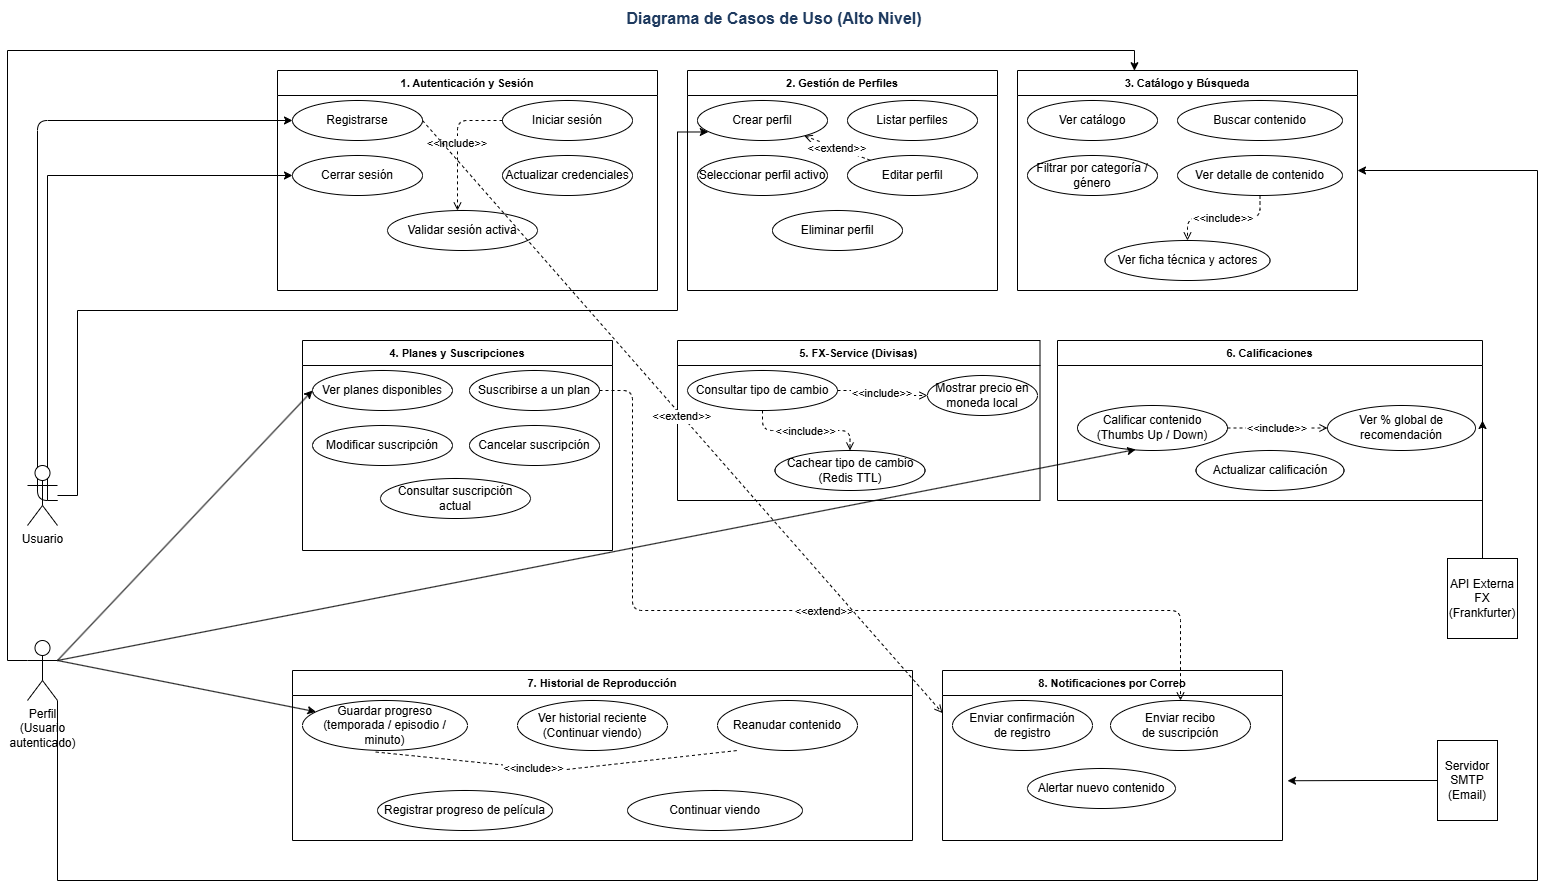

The diagram above was exported from draw.io. Its source (the exported page's mxGraphModel, read from the mxfile embedded in the PNG):
<mxGraphModel dx="1768" dy="971" grid="1" gridSize="10" guides="1" tooltips="1" connect="1" arrows="1" fold="1" page="1" pageScale="1" pageWidth="827" pageHeight="1169" math="0" shadow="0">
  <root>
    <mxCell id="0" />
    <mxCell id="1" parent="0" />
    <mxCell id="_ynbcJcUG7_cqxF2k9R6-1" parent="1" style="text;html=1;strokeColor=none;fillColor=none;align=center;verticalAlign=middle;whiteSpace=wrap;rounded=0;fontSize=16;fontStyle=1;fontColor=#1e3a5f;" value="Diagrama de Casos de Uso (Alto Nivel)" vertex="1">
      <mxGeometry height="36" width="800" x="427" y="20" as="geometry" />
    </mxCell>
    <mxCell id="_ynbcJcUG7_cqxF2k9R6-76" edge="1" parent="1" style="edgeStyle=orthogonalEdgeStyle;rounded=0;orthogonalLoop=1;jettySize=auto;html=1;exitX=1;exitY=0.5;exitDx=0;exitDy=0;entryX=0;entryY=0.5;entryDx=0;entryDy=0;" target="_ynbcJcUG7_cqxF2k9R6-10">
      <mxGeometry relative="1" as="geometry">
        <Array as="points">
          <mxPoint x="100" y="520" />
          <mxPoint x="100" y="195" />
        </Array>
        <mxPoint x="110" y="519.9999999999998" as="sourcePoint" />
      </mxGeometry>
    </mxCell>
    <mxCell id="_ynbcJcUG7_cqxF2k9R6-93" edge="1" parent="1" source="_ynbcJcUG7_cqxF2k9R6-5" style="rounded=0;orthogonalLoop=1;jettySize=auto;html=1;exitX=0.5;exitY=0;exitDx=0;exitDy=0;entryX=1;entryY=0.5;entryDx=0;entryDy=0;" target="_ynbcJcUG7_cqxF2k9R6-35">
      <mxGeometry relative="1" as="geometry" />
    </mxCell>
    <mxCell id="_ynbcJcUG7_cqxF2k9R6-5" parent="1" style="shape=mxgraph.uml.actor;whiteSpace=wrap;html=1;" value="API Externa&#10;FX (Frankfurter)" vertex="1">
      <mxGeometry height="80" width="70" x="1500" y="578" as="geometry" />
    </mxCell>
    <mxCell id="_ynbcJcUG7_cqxF2k9R6-92" edge="1" parent="1" source="_ynbcJcUG7_cqxF2k9R6-6" style="edgeStyle=orthogonalEdgeStyle;rounded=0;orthogonalLoop=1;jettySize=auto;html=1;exitX=0;exitY=0.5;exitDx=0;exitDy=0;">
      <mxGeometry relative="1" as="geometry">
        <mxPoint x="1340" y="800.25" as="targetPoint" />
      </mxGeometry>
    </mxCell>
    <mxCell id="_ynbcJcUG7_cqxF2k9R6-6" parent="1" style="shape=mxgraph.uml.actor;whiteSpace=wrap;html=1;" value="Servidor SMTP&#10;(Email)" vertex="1">
      <mxGeometry height="80" width="60" x="1490" y="760" as="geometry" />
    </mxCell>
    <mxCell id="_ynbcJcUG7_cqxF2k9R6-7" parent="1" style="swimlane;startSize=25;fontStyle=1;fontSize=11;" value="1. Autenticación y Sesión" vertex="1">
      <mxGeometry height="220" width="380" x="330" y="90" as="geometry" />
    </mxCell>
    <mxCell id="_ynbcJcUG7_cqxF2k9R6-9" parent="_ynbcJcUG7_cqxF2k9R6-7" style="ellipse;whiteSpace=wrap;html=1;" value="Iniciar sesión" vertex="1">
      <mxGeometry height="40" width="130" x="225" y="30" as="geometry" />
    </mxCell>
    <mxCell id="_ynbcJcUG7_cqxF2k9R6-11" parent="_ynbcJcUG7_cqxF2k9R6-7" style="ellipse;whiteSpace=wrap;html=1;" value="Actualizar credenciales" vertex="1">
      <mxGeometry height="40" width="130" x="225" y="85" as="geometry" />
    </mxCell>
    <mxCell id="_ynbcJcUG7_cqxF2k9R6-12" parent="_ynbcJcUG7_cqxF2k9R6-7" style="ellipse;whiteSpace=wrap;html=1;" value="Validar sesión activa" vertex="1">
      <mxGeometry height="40" width="150" x="110" y="140" as="geometry" />
    </mxCell>
    <mxCell id="_ynbcJcUG7_cqxF2k9R6-66" edge="1" parent="_ynbcJcUG7_cqxF2k9R6-7" source="_ynbcJcUG7_cqxF2k9R6-9" style="edgeStyle=orthogonalEdgeStyle;dashed=1;endArrow=open;" target="_ynbcJcUG7_cqxF2k9R6-12" value="&lt;&lt;include&gt;&gt;">
      <mxGeometry relative="1" as="geometry">
        <Array as="points">
          <mxPoint x="180" y="50" />
        </Array>
      </mxGeometry>
    </mxCell>
    <mxCell id="_ynbcJcUG7_cqxF2k9R6-8" parent="1" style="ellipse;whiteSpace=wrap;html=1;" value="Registrarse" vertex="1">
      <mxGeometry height="40" width="130" x="345" y="120" as="geometry" />
    </mxCell>
    <mxCell id="_ynbcJcUG7_cqxF2k9R6-10" parent="1" style="ellipse;whiteSpace=wrap;html=1;" value="Cerrar sesión" vertex="1">
      <mxGeometry height="40" width="130" x="345" y="175" as="geometry" />
    </mxCell>
    <mxCell id="_ynbcJcUG7_cqxF2k9R6-13" parent="1" style="swimlane;startSize=25;fontStyle=1;fontSize=11;" value="2. Gestión de Perfiles" vertex="1">
      <mxGeometry height="220" width="310" x="740" y="90" as="geometry" />
    </mxCell>
    <mxCell id="_ynbcJcUG7_cqxF2k9R6-16" parent="_ynbcJcUG7_cqxF2k9R6-13" style="ellipse;whiteSpace=wrap;html=1;" value="Seleccionar perfil activo" vertex="1">
      <mxGeometry height="40" width="130" x="10" y="85" as="geometry" />
    </mxCell>
    <mxCell id="_ynbcJcUG7_cqxF2k9R6-14" parent="1" style="ellipse;whiteSpace=wrap;html=1;" value="Crear perfil" vertex="1">
      <mxGeometry height="40" width="130" x="750" y="120" as="geometry" />
    </mxCell>
    <mxCell id="_ynbcJcUG7_cqxF2k9R6-15" parent="1" style="ellipse;whiteSpace=wrap;html=1;" value="Listar perfiles" vertex="1">
      <mxGeometry height="40" width="130" x="900" y="120" as="geometry" />
    </mxCell>
    <mxCell id="_ynbcJcUG7_cqxF2k9R6-17" parent="1" style="ellipse;whiteSpace=wrap;html=1;" value="Editar perfil" vertex="1">
      <mxGeometry height="40" width="130" x="900" y="175" as="geometry" />
    </mxCell>
    <mxCell id="_ynbcJcUG7_cqxF2k9R6-18" parent="1" style="ellipse;whiteSpace=wrap;html=1;" value="Eliminar perfil" vertex="1">
      <mxGeometry height="40" width="130" x="825" y="230" as="geometry" />
    </mxCell>
    <mxCell id="_ynbcJcUG7_cqxF2k9R6-19" parent="1" style="swimlane;startSize=25;fontStyle=1;fontSize=11;" value="3. Catálogo y Búsqueda" vertex="1">
      <mxGeometry height="220" width="340" x="1070" y="90" as="geometry" />
    </mxCell>
    <mxCell id="_ynbcJcUG7_cqxF2k9R6-24" parent="_ynbcJcUG7_cqxF2k9R6-19" style="ellipse;whiteSpace=wrap;html=1;" value="Ver ficha técnica y actores" vertex="1">
      <mxGeometry height="40" width="165" x="87.5" y="170" as="geometry" />
    </mxCell>
    <mxCell id="_ynbcJcUG7_cqxF2k9R6-20" parent="1" style="ellipse;whiteSpace=wrap;html=1;" value="Ver catálogo" vertex="1">
      <mxGeometry height="40" width="130" x="1080" y="120" as="geometry" />
    </mxCell>
    <mxCell id="_ynbcJcUG7_cqxF2k9R6-21" parent="1" style="ellipse;whiteSpace=wrap;html=1;" value="Buscar contenido" vertex="1">
      <mxGeometry height="40" width="165" x="1230" y="120" as="geometry" />
    </mxCell>
    <mxCell id="_ynbcJcUG7_cqxF2k9R6-22" parent="1" style="ellipse;whiteSpace=wrap;html=1;" value="Filtrar por categoría / género" vertex="1">
      <mxGeometry height="40" width="130" x="1080" y="175" as="geometry" />
    </mxCell>
    <mxCell id="_ynbcJcUG7_cqxF2k9R6-23" parent="1" style="ellipse;whiteSpace=wrap;html=1;" value="Ver detalle de contenido" vertex="1">
      <mxGeometry height="40" width="165" x="1230" y="175" as="geometry" />
    </mxCell>
    <mxCell id="_ynbcJcUG7_cqxF2k9R6-25" parent="1" style="swimlane;startSize=25;fontStyle=1;fontSize=11;" value="4. Planes y Suscripciones" vertex="1">
      <mxGeometry height="210" width="310" x="355" y="360" as="geometry" />
    </mxCell>
    <mxCell id="_ynbcJcUG7_cqxF2k9R6-26" parent="1" style="ellipse;whiteSpace=wrap;html=1;" value="Ver planes disponibles" vertex="1">
      <mxGeometry height="40" width="140" x="365" y="390" as="geometry" />
    </mxCell>
    <mxCell id="_ynbcJcUG7_cqxF2k9R6-27" parent="1" style="ellipse;whiteSpace=wrap;html=1;" value="Suscribirse a un plan" vertex="1">
      <mxGeometry height="40" width="130" x="522" y="390" as="geometry" />
    </mxCell>
    <mxCell id="_ynbcJcUG7_cqxF2k9R6-28" parent="1" style="ellipse;whiteSpace=wrap;html=1;" value="Modificar suscripción" vertex="1">
      <mxGeometry height="40" width="140" x="365" y="445" as="geometry" />
    </mxCell>
    <mxCell id="_ynbcJcUG7_cqxF2k9R6-29" parent="1" style="ellipse;whiteSpace=wrap;html=1;" value="Cancelar suscripción" vertex="1">
      <mxGeometry height="40" width="130" x="522" y="445" as="geometry" />
    </mxCell>
    <mxCell id="_ynbcJcUG7_cqxF2k9R6-30" parent="1" style="ellipse;whiteSpace=wrap;html=1;" value="Consultar suscripción actual" vertex="1">
      <mxGeometry height="40" width="150" x="433" y="498" as="geometry" />
    </mxCell>
    <mxCell id="_ynbcJcUG7_cqxF2k9R6-31" parent="1" style="swimlane;startSize=25;fontStyle=1;fontSize=11;" value="5. FX-Service (Divisas)" vertex="1">
      <mxGeometry height="160" width="362.5" x="730" y="360" as="geometry" />
    </mxCell>
    <mxCell id="_ynbcJcUG7_cqxF2k9R6-33" parent="_ynbcJcUG7_cqxF2k9R6-31" style="ellipse;whiteSpace=wrap;html=1;" value="Mostrar precio en moneda local" vertex="1">
      <mxGeometry height="40" width="110" x="250" y="35" as="geometry" />
    </mxCell>
    <mxCell id="_ynbcJcUG7_cqxF2k9R6-34" parent="_ynbcJcUG7_cqxF2k9R6-31" style="ellipse;whiteSpace=wrap;html=1;" value="Cachear tipo de cambio (Redis TTL)" vertex="1">
      <mxGeometry height="40" width="150" x="97.5" y="110" as="geometry" />
    </mxCell>
    <mxCell id="_ynbcJcUG7_cqxF2k9R6-32" parent="_ynbcJcUG7_cqxF2k9R6-31" style="ellipse;whiteSpace=wrap;html=1;" value="Consultar tipo de cambio" vertex="1">
      <mxGeometry height="40" width="150" x="10" y="30" as="geometry" />
    </mxCell>
    <mxCell id="_ynbcJcUG7_cqxF2k9R6-69" edge="1" parent="_ynbcJcUG7_cqxF2k9R6-31" source="_ynbcJcUG7_cqxF2k9R6-32" style="edgeStyle=orthogonalEdgeStyle;dashed=1;endArrow=open;" target="_ynbcJcUG7_cqxF2k9R6-33" value="&lt;&lt;include&gt;&gt;">
      <mxGeometry relative="1" as="geometry" />
    </mxCell>
    <mxCell id="_ynbcJcUG7_cqxF2k9R6-68" edge="1" parent="_ynbcJcUG7_cqxF2k9R6-31" source="_ynbcJcUG7_cqxF2k9R6-32" style="edgeStyle=orthogonalEdgeStyle;dashed=1;endArrow=open;" target="_ynbcJcUG7_cqxF2k9R6-34" value="&lt;&lt;include&gt;&gt;">
      <mxGeometry relative="1" as="geometry" />
    </mxCell>
    <mxCell id="_ynbcJcUG7_cqxF2k9R6-35" parent="1" style="swimlane;startSize=25;fontStyle=1;fontSize=11;" value="6. Calificaciones" vertex="1">
      <mxGeometry height="160" width="425" x="1110" y="360" as="geometry" />
    </mxCell>
    <mxCell id="_ynbcJcUG7_cqxF2k9R6-37" parent="_ynbcJcUG7_cqxF2k9R6-35" style="ellipse;whiteSpace=wrap;html=1;" value="Ver % global de recomendación" vertex="1">
      <mxGeometry height="45" width="148" x="270" y="65" as="geometry" />
    </mxCell>
    <mxCell id="_ynbcJcUG7_cqxF2k9R6-38" parent="_ynbcJcUG7_cqxF2k9R6-35" style="ellipse;whiteSpace=wrap;html=1;" value="Actualizar calificación" vertex="1">
      <mxGeometry height="40" width="148" x="138.5" y="110" as="geometry" />
    </mxCell>
    <mxCell id="_ynbcJcUG7_cqxF2k9R6-36" parent="_ynbcJcUG7_cqxF2k9R6-35" style="ellipse;whiteSpace=wrap;html=1;" value="Calificar contenido&#10;(Thumbs Up / Down)" vertex="1">
      <mxGeometry height="45" width="150" x="20" y="65" as="geometry" />
    </mxCell>
    <mxCell id="_ynbcJcUG7_cqxF2k9R6-73" edge="1" parent="_ynbcJcUG7_cqxF2k9R6-35" source="_ynbcJcUG7_cqxF2k9R6-36" style="edgeStyle=orthogonalEdgeStyle;dashed=1;endArrow=open;" target="_ynbcJcUG7_cqxF2k9R6-37" value="&lt;&lt;include&gt;&gt;">
      <mxGeometry relative="1" as="geometry" />
    </mxCell>
    <mxCell id="_ynbcJcUG7_cqxF2k9R6-39" parent="1" style="swimlane;startSize=25;fontStyle=1;fontSize=11;" value="7. Historial de Reproducción" vertex="1">
      <mxGeometry height="170" width="620" x="345" y="690" as="geometry" />
    </mxCell>
    <mxCell id="_ynbcJcUG7_cqxF2k9R6-43" parent="_ynbcJcUG7_cqxF2k9R6-39" style="ellipse;whiteSpace=wrap;html=1;" value="Registrar progreso de película" vertex="1">
      <mxGeometry height="40" width="175" x="85" y="120" as="geometry" />
    </mxCell>
    <mxCell id="_ynbcJcUG7_cqxF2k9R6-83" edge="1" parent="_ynbcJcUG7_cqxF2k9R6-39" source="_ynbcJcUG7_cqxF2k9R6-40" style="endArrow=none;dashed=1;html=1;rounded=0;exitX=0.444;exitY=1.03;exitDx=0;exitDy=0;exitPerimeter=0;" value="">
      <mxGeometry height="50" relative="1" width="50" as="geometry">
        <Array as="points">
          <mxPoint x="265" y="100" />
        </Array>
        <mxPoint x="395" y="130" as="sourcePoint" />
        <mxPoint x="445" y="80" as="targetPoint" />
      </mxGeometry>
    </mxCell>
    <mxCell id="_ynbcJcUG7_cqxF2k9R6-84" connectable="0" parent="_ynbcJcUG7_cqxF2k9R6-83" style="edgeLabel;html=1;align=center;verticalAlign=middle;resizable=0;points=[];" value="&amp;lt;&amp;lt;include&amp;gt;&amp;gt;" vertex="1">
      <mxGeometry relative="1" x="-0.1364" as="geometry">
        <mxPoint as="offset" />
      </mxGeometry>
    </mxCell>
    <mxCell id="_ynbcJcUG7_cqxF2k9R6-42" parent="_ynbcJcUG7_cqxF2k9R6-39" style="ellipse;whiteSpace=wrap;html=1;" value="Reanudar contenido" vertex="1">
      <mxGeometry height="50" width="140" x="425" y="30" as="geometry" />
    </mxCell>
    <mxCell id="_ynbcJcUG7_cqxF2k9R6-41" parent="_ynbcJcUG7_cqxF2k9R6-39" style="ellipse;whiteSpace=wrap;html=1;" value="Ver historial reciente&#10;(Continuar viendo)" vertex="1">
      <mxGeometry height="50" width="150" x="225" y="30" as="geometry" />
    </mxCell>
    <mxCell id="_ynbcJcUG7_cqxF2k9R6-85" parent="_ynbcJcUG7_cqxF2k9R6-39" style="ellipse;whiteSpace=wrap;html=1;" value="Continuar viendo" vertex="1">
      <mxGeometry height="40" width="175" x="335" y="120" as="geometry" />
    </mxCell>
    <mxCell id="_ynbcJcUG7_cqxF2k9R6-40" parent="1" style="ellipse;whiteSpace=wrap;html=1;" value="Guardar progreso&#10;(temporada / episodio / minuto)" vertex="1">
      <mxGeometry height="50" width="165" x="355" y="720" as="geometry" />
    </mxCell>
    <mxCell id="_ynbcJcUG7_cqxF2k9R6-44" parent="1" style="swimlane;startSize=25;fontStyle=1;fontSize=11;" value="8. Notificaciones por Correo" vertex="1">
      <mxGeometry height="170" width="340" x="995" y="690" as="geometry" />
    </mxCell>
    <mxCell id="_ynbcJcUG7_cqxF2k9R6-45" parent="1" style="ellipse;whiteSpace=wrap;html=1;" value="Enviar confirmación&#10;de registro" vertex="1">
      <mxGeometry height="50" width="140" x="1005" y="720" as="geometry" />
    </mxCell>
    <mxCell id="_ynbcJcUG7_cqxF2k9R6-46" parent="1" style="ellipse;whiteSpace=wrap;html=1;" value="Enviar recibo&#10;de suscripción" vertex="1">
      <mxGeometry height="50" width="140" x="1163" y="720" as="geometry" />
    </mxCell>
    <mxCell id="_ynbcJcUG7_cqxF2k9R6-47" parent="1" style="ellipse;whiteSpace=wrap;html=1;" value="Alertar nuevo contenido" vertex="1">
      <mxGeometry height="40" width="148" x="1080" y="788" as="geometry" />
    </mxCell>
    <mxCell id="_ynbcJcUG7_cqxF2k9R6-50" edge="1" parent="1" style="edgeStyle=orthogonalEdgeStyle;entryX=0;entryY=0.5;entryDx=0;entryDy=0;" target="_ynbcJcUG7_cqxF2k9R6-8">
      <mxGeometry relative="1" as="geometry">
        <Array as="points">
          <mxPoint x="90" y="520" />
          <mxPoint x="90" y="140" />
        </Array>
        <mxPoint x="110" y="519.9999999999998" as="sourcePoint" />
      </mxGeometry>
    </mxCell>
    <mxCell id="_ynbcJcUG7_cqxF2k9R6-72" edge="1" parent="1" source="_ynbcJcUG7_cqxF2k9R6-23" style="edgeStyle=orthogonalEdgeStyle;dashed=1;endArrow=open;" target="_ynbcJcUG7_cqxF2k9R6-24" value="&lt;&lt;include&gt;&gt;">
      <mxGeometry relative="1" as="geometry" />
    </mxCell>
    <mxCell id="_ynbcJcUG7_cqxF2k9R6-75" edge="1" parent="1" source="_ynbcJcUG7_cqxF2k9R6-17" style="dashed=1;endArrow=open;" target="_ynbcJcUG7_cqxF2k9R6-14" value="&lt;&lt;extend&gt;&gt;">
      <mxGeometry relative="1" as="geometry" />
    </mxCell>
    <mxCell id="_ynbcJcUG7_cqxF2k9R6-77" parent="1" style="shape=umlActor;verticalLabelPosition=bottom;verticalAlign=top;html=1;outlineConnect=0;" value="Usuario" vertex="1">
      <mxGeometry height="60" width="30" x="80" y="485" as="geometry" />
    </mxCell>
    <mxCell id="_ynbcJcUG7_cqxF2k9R6-81" edge="1" parent="1" source="_ynbcJcUG7_cqxF2k9R6-78" style="rounded=0;orthogonalLoop=1;jettySize=auto;html=1;exitX=1;exitY=0.3333333333333333;exitDx=0;exitDy=0;exitPerimeter=0;entryX=0;entryY=0.5;entryDx=0;entryDy=0;" target="_ynbcJcUG7_cqxF2k9R6-26">
      <mxGeometry relative="1" as="geometry" />
    </mxCell>
    <mxCell id="_ynbcJcUG7_cqxF2k9R6-82" edge="1" parent="1" source="_ynbcJcUG7_cqxF2k9R6-78" style="rounded=0;orthogonalLoop=1;jettySize=auto;html=1;exitX=1;exitY=0.3333333333333333;exitDx=0;exitDy=0;exitPerimeter=0;" target="_ynbcJcUG7_cqxF2k9R6-40">
      <mxGeometry relative="1" as="geometry" />
    </mxCell>
    <mxCell id="_ynbcJcUG7_cqxF2k9R6-100" edge="1" parent="1" source="_ynbcJcUG7_cqxF2k9R6-78" style="edgeStyle=orthogonalEdgeStyle;rounded=0;orthogonalLoop=1;jettySize=auto;html=1;exitX=1;exitY=1;exitDx=0;exitDy=0;exitPerimeter=0;">
      <mxGeometry relative="1" as="geometry">
        <Array as="points">
          <mxPoint x="110" y="900" />
          <mxPoint x="1590" y="900" />
          <mxPoint x="1590" y="190" />
        </Array>
        <mxPoint x="1410" y="190" as="targetPoint" />
      </mxGeometry>
    </mxCell>
    <mxCell id="_ynbcJcUG7_cqxF2k9R6-78" parent="1" style="shape=umlActor;verticalLabelPosition=bottom;verticalAlign=top;html=1;outlineConnect=0;" value="&lt;span style=&quot;white-space: normal;&quot;&gt;Perfil&lt;/span&gt;&lt;br style=&quot;white-space: normal;&quot;&gt;&lt;span style=&quot;white-space: normal;&quot;&gt;(Usuario autenticado)&lt;/span&gt;" vertex="1">
      <mxGeometry height="60" width="30" x="80" y="660" as="geometry" />
    </mxCell>
    <mxCell id="_ynbcJcUG7_cqxF2k9R6-80" edge="1" parent="1" source="_ynbcJcUG7_cqxF2k9R6-77" style="edgeStyle=orthogonalEdgeStyle;rounded=0;orthogonalLoop=1;jettySize=auto;html=1;entryX=0.083;entryY=0.787;entryDx=0;entryDy=0;entryPerimeter=0;" target="_ynbcJcUG7_cqxF2k9R6-14">
      <mxGeometry relative="1" as="geometry">
        <Array as="points">
          <mxPoint x="130" y="515" />
          <mxPoint x="130" y="330" />
          <mxPoint x="730" y="330" />
          <mxPoint x="730" y="152" />
        </Array>
      </mxGeometry>
    </mxCell>
    <mxCell id="_ynbcJcUG7_cqxF2k9R6-86" edge="1" parent="1" source="_ynbcJcUG7_cqxF2k9R6-78" style="edgeStyle=orthogonalEdgeStyle;rounded=0;orthogonalLoop=1;jettySize=auto;html=1;exitX=0;exitY=0.3333333333333333;exitDx=0;exitDy=0;exitPerimeter=0;entryX=0.344;entryY=0.001;entryDx=0;entryDy=0;entryPerimeter=0;" target="_ynbcJcUG7_cqxF2k9R6-19">
      <mxGeometry relative="1" as="geometry" />
    </mxCell>
    <mxCell id="_ynbcJcUG7_cqxF2k9R6-94" edge="1" parent="1" source="_ynbcJcUG7_cqxF2k9R6-78" style="rounded=0;orthogonalLoop=1;jettySize=auto;html=1;exitX=1;exitY=0.3333333333333333;exitDx=0;exitDy=0;exitPerimeter=0;entryX=0.388;entryY=0.978;entryDx=0;entryDy=0;entryPerimeter=0;" target="_ynbcJcUG7_cqxF2k9R6-36">
      <mxGeometry relative="1" as="geometry" />
    </mxCell>
    <mxCell id="_ynbcJcUG7_cqxF2k9R6-97" edge="1" parent="1" source="_ynbcJcUG7_cqxF2k9R6-27" style="edgeStyle=orthogonalEdgeStyle;dashed=1;endArrow=open;exitX=1;exitY=0.5;exitDx=0;exitDy=0;entryX=0.5;entryY=0;entryDx=0;entryDy=0;" target="_ynbcJcUG7_cqxF2k9R6-46" value="&lt;&lt;extend&gt;&gt;">
      <mxGeometry relative="1" as="geometry">
        <Array as="points">
          <mxPoint x="685" y="410" />
          <mxPoint x="685" y="630" />
          <mxPoint x="1233" y="630" />
        </Array>
        <mxPoint x="730" y="470" as="sourcePoint" />
        <mxPoint x="685" y="560" as="targetPoint" />
      </mxGeometry>
    </mxCell>
    <mxCell id="_ynbcJcUG7_cqxF2k9R6-99" edge="1" parent="1" source="_ynbcJcUG7_cqxF2k9R6-8" style="dashed=1;endArrow=open;exitX=1;exitY=0.5;exitDx=0;exitDy=0;entryX=0;entryY=0.25;entryDx=0;entryDy=0;" target="_ynbcJcUG7_cqxF2k9R6-44" value="&lt;&lt;extend&gt;&gt;">
      <mxGeometry relative="1" as="geometry">
        <mxPoint x="674.5" y="380" as="sourcePoint" />
        <mxPoint x="1090" y="720" as="targetPoint" />
      </mxGeometry>
    </mxCell>
  </root>
</mxGraphModel>